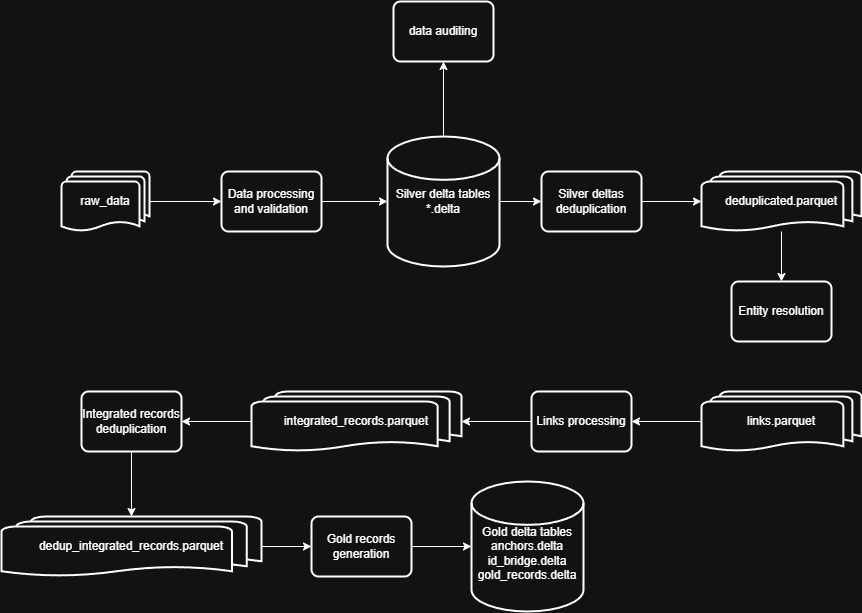

The diagram above was exported from draw.io. Its source (the exported page's mxGraphModel, read from the mxfile embedded in the PNG):
<mxGraphModel dx="2275" dy="828" grid="1" gridSize="10" guides="1" tooltips="1" connect="1" arrows="1" fold="1" page="1" pageScale="1" pageWidth="850" pageHeight="1100" math="0" shadow="0">
  <root>
    <mxCell id="0" />
    <mxCell id="1" parent="0" />
    <mxCell id="2" connectable="0" parent="1" style="group" value="" vertex="1">
      <mxGeometry height="610" width="860" x="-80" y="180" as="geometry" />
    </mxCell>
    <mxCell id="3" edge="1" parent="2" source="4" style="edgeStyle=orthogonalEdgeStyle;rounded=0;orthogonalLoop=1;jettySize=auto;html=1;" target="6" value="">
      <mxGeometry relative="1" as="geometry" />
    </mxCell>
    <mxCell id="4" parent="2" style="strokeWidth=2;html=1;shape=mxgraph.flowchart.multi-document;whiteSpace=wrap;" value="raw_data" vertex="1">
      <mxGeometry height="60" width="88" x="60" y="170" as="geometry" />
    </mxCell>
    <mxCell id="5" edge="1" parent="2" source="6" style="edgeStyle=orthogonalEdgeStyle;rounded=0;orthogonalLoop=1;jettySize=auto;html=1;" target="9" value="">
      <mxGeometry relative="1" as="geometry" />
    </mxCell>
    <mxCell id="6" parent="2" style="rounded=1;whiteSpace=wrap;html=1;absoluteArcSize=1;arcSize=14;strokeWidth=2;" value="Data processing and validation" vertex="1">
      <mxGeometry height="60" width="100" x="220" y="170" as="geometry" />
    </mxCell>
    <mxCell id="7" edge="1" parent="2" source="9" style="edgeStyle=orthogonalEdgeStyle;rounded=0;orthogonalLoop=1;jettySize=auto;html=1;" target="17" value="">
      <mxGeometry relative="1" as="geometry" />
    </mxCell>
    <mxCell id="8" edge="1" parent="2" source="9" style="edgeStyle=orthogonalEdgeStyle;rounded=0;orthogonalLoop=1;jettySize=auto;html=1;" target="15" value="">
      <mxGeometry relative="1" as="geometry" />
    </mxCell>
    <mxCell id="9" parent="2" style="strokeWidth=2;html=1;shape=mxgraph.flowchart.database;whiteSpace=wrap;" value="Silver delta tables&lt;div&gt;*.delta&lt;/div&gt;" vertex="1">
      <mxGeometry height="130" width="112" x="386" y="135" as="geometry" />
    </mxCell>
    <mxCell id="10" edge="1" parent="2" source="11" style="edgeStyle=orthogonalEdgeStyle;rounded=0;orthogonalLoop=1;jettySize=auto;html=1;" target="16" value="">
      <mxGeometry relative="1" as="geometry" />
    </mxCell>
    <mxCell id="11" parent="2" style="strokeWidth=2;html=1;shape=mxgraph.flowchart.multi-document;whiteSpace=wrap;" value="deduplicated.parquet" vertex="1">
      <mxGeometry height="60" width="160" x="700" y="170" as="geometry" />
    </mxCell>
    <mxCell id="12" edge="1" parent="2" source="13" style="edgeStyle=orthogonalEdgeStyle;rounded=0;orthogonalLoop=1;jettySize=auto;html=1;" target="19" value="">
      <mxGeometry relative="1" as="geometry" />
    </mxCell>
    <mxCell id="13" parent="2" style="strokeWidth=2;html=1;shape=mxgraph.flowchart.multi-document;whiteSpace=wrap;" value="links.parquet" vertex="1">
      <mxGeometry height="60" width="160" x="700" y="390" as="geometry" />
    </mxCell>
    <mxCell id="14" edge="1" parent="2" source="15" style="edgeStyle=orthogonalEdgeStyle;rounded=0;orthogonalLoop=1;jettySize=auto;html=1;" target="11" value="">
      <mxGeometry relative="1" as="geometry" />
    </mxCell>
    <mxCell id="15" parent="2" style="rounded=1;whiteSpace=wrap;html=1;absoluteArcSize=1;arcSize=14;strokeWidth=2;" value="Silver deltas deduplication" vertex="1">
      <mxGeometry height="60" width="100" x="540" y="170" as="geometry" />
    </mxCell>
    <mxCell id="16" parent="2" style="rounded=1;whiteSpace=wrap;html=1;absoluteArcSize=1;arcSize=14;strokeWidth=2;" value="Entity resolution" vertex="1">
      <mxGeometry height="60" width="100" x="730" y="280" as="geometry" />
    </mxCell>
    <mxCell id="17" parent="2" style="rounded=1;whiteSpace=wrap;html=1;absoluteArcSize=1;arcSize=14;strokeWidth=2;" value="data auditing" vertex="1">
      <mxGeometry height="60" width="100" x="392" as="geometry" />
    </mxCell>
    <mxCell id="18" edge="1" parent="2" source="19" style="edgeStyle=orthogonalEdgeStyle;rounded=0;orthogonalLoop=1;jettySize=auto;html=1;" target="21" value="">
      <mxGeometry relative="1" as="geometry" />
    </mxCell>
    <mxCell id="19" parent="2" style="rounded=1;whiteSpace=wrap;html=1;absoluteArcSize=1;arcSize=14;strokeWidth=2;" value="Links processing" vertex="1">
      <mxGeometry height="60" width="100" x="530" y="390" as="geometry" />
    </mxCell>
    <mxCell id="20" edge="1" parent="2" source="21" style="edgeStyle=orthogonalEdgeStyle;rounded=0;orthogonalLoop=1;jettySize=auto;html=1;" target="23" value="">
      <mxGeometry relative="1" as="geometry" />
    </mxCell>
    <mxCell id="21" parent="2" style="strokeWidth=2;html=1;shape=mxgraph.flowchart.multi-document;whiteSpace=wrap;" value="integrated_records.parquet" vertex="1">
      <mxGeometry height="60" width="210" x="250" y="390" as="geometry" />
    </mxCell>
    <mxCell id="22" edge="1" parent="2" source="23" style="edgeStyle=orthogonalEdgeStyle;rounded=0;orthogonalLoop=1;jettySize=auto;html=1;" target="25" value="">
      <mxGeometry relative="1" as="geometry" />
    </mxCell>
    <mxCell id="23" parent="2" style="rounded=1;whiteSpace=wrap;html=1;absoluteArcSize=1;arcSize=14;strokeWidth=2;" value="Integrated records deduplication" vertex="1">
      <mxGeometry height="60" width="100" x="80" y="390" as="geometry" />
    </mxCell>
    <mxCell id="24" edge="1" parent="2" source="25" style="edgeStyle=orthogonalEdgeStyle;rounded=0;orthogonalLoop=1;jettySize=auto;html=1;" target="27" value="">
      <mxGeometry relative="1" as="geometry" />
    </mxCell>
    <mxCell id="25" parent="2" style="strokeWidth=2;html=1;shape=mxgraph.flowchart.multi-document;whiteSpace=wrap;" value="dedup_integrated_records.parquet" vertex="1">
      <mxGeometry height="60" width="260" y="515" as="geometry" />
    </mxCell>
    <mxCell id="26" edge="1" parent="2" source="27" style="edgeStyle=orthogonalEdgeStyle;rounded=0;orthogonalLoop=1;jettySize=auto;html=1;" target="28" value="">
      <mxGeometry relative="1" as="geometry" />
    </mxCell>
    <mxCell id="27" parent="2" style="rounded=1;whiteSpace=wrap;html=1;absoluteArcSize=1;arcSize=14;strokeWidth=2;" value="Gold records generation" vertex="1">
      <mxGeometry height="60" width="100" x="310" y="515" as="geometry" />
    </mxCell>
    <mxCell id="28" parent="2" style="strokeWidth=2;html=1;shape=mxgraph.flowchart.database;whiteSpace=wrap;" value="&lt;div&gt;&lt;br&gt;&lt;/div&gt;Gold delta tables&lt;div&gt;anchors.delta&lt;/div&gt;&lt;div&gt;id_bridge.delta&lt;/div&gt;&lt;div&gt;gold_records.delta&lt;/div&gt;" vertex="1">
      <mxGeometry height="130" width="112" x="470" y="480" as="geometry" />
    </mxCell>
  </root>
</mxGraphModel>